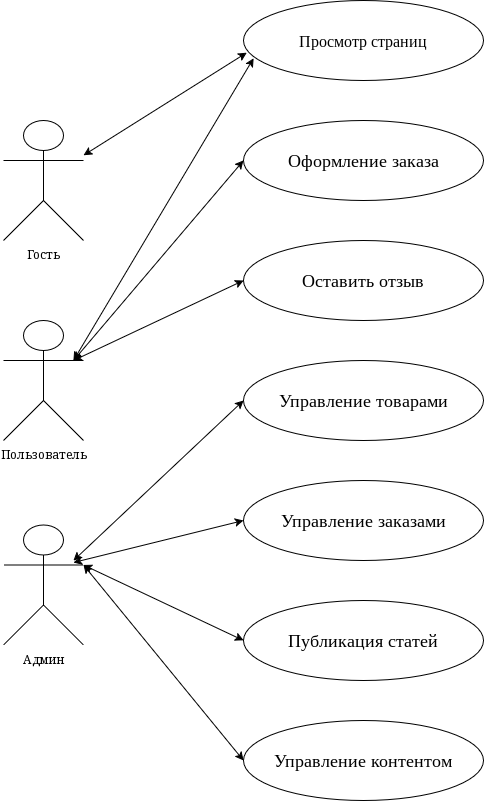

The diagram above was exported from draw.io. Its source (the exported page's mxGraphModel, read from the mxfile embedded in the PNG):
<mxGraphModel dx="1571" dy="879" grid="1" gridSize="10" guides="1" tooltips="1" connect="1" arrows="1" fold="1" page="1" pageScale="1" pageWidth="827" pageHeight="1169" math="0" shadow="0">
  <root>
    <mxCell id="0" />
    <mxCell id="1" parent="0" />
    <mxCell id="VHFQtlHH89oCXG7JaRs6-1" parent="1" style="shape=umlActor;verticalLabelPosition=bottom;verticalAlign=top;html=1;outlineConnect=0;" value="&lt;div&gt;Гость&lt;/div&gt;&lt;div&gt;&lt;br&gt;&lt;/div&gt;" vertex="1">
      <mxGeometry height="120" width="80" x="40" y="120" as="geometry" />
    </mxCell>
    <mxCell id="VHFQtlHH89oCXG7JaRs6-5" parent="1" style="shape=umlActor;verticalLabelPosition=bottom;verticalAlign=top;html=1;outlineConnect=0;" value="&lt;div&gt;Пользователь&lt;/div&gt;&lt;div&gt;&lt;br&gt;&lt;/div&gt;" vertex="1">
      <mxGeometry height="120" width="80" x="40" y="320" as="geometry" />
    </mxCell>
    <mxCell id="VHFQtlHH89oCXG7JaRs6-6" parent="1" style="shape=umlActor;verticalLabelPosition=bottom;verticalAlign=top;html=1;outlineConnect=0;" value="&lt;div&gt;Админ&lt;/div&gt;&lt;div&gt;&lt;br&gt;&lt;/div&gt;" vertex="1">
      <mxGeometry height="120" width="80" x="40" y="524.5" as="geometry" />
    </mxCell>
    <mxCell id="VHFQtlHH89oCXG7JaRs6-9" parent="1" style="ellipse;whiteSpace=wrap;html=1;" value="&lt;div&gt;&lt;font face=&quot;Times New Roman&quot; style=&quot;font-size: 18px;&quot;&gt;&lt;br&gt;&lt;/font&gt;&lt;/div&gt;&lt;div&gt;&lt;font face=&quot;Times New Roman&quot; size=&quot;3&quot;&gt;Просмотр страниц&lt;/font&gt;&lt;/div&gt;&lt;div&gt;&lt;font face=&quot;Times New Roman&quot; size=&quot;3&quot;&gt;&lt;br&gt;&lt;/font&gt;&lt;/div&gt;" vertex="1">
      <mxGeometry height="80" width="240" x="280" as="geometry" />
    </mxCell>
    <mxCell id="VHFQtlHH89oCXG7JaRs6-10" parent="1" style="ellipse;whiteSpace=wrap;html=1;" value="&lt;font face=&quot;Times New Roman&quot; style=&quot;font-size: 18px;&quot;&gt;&lt;span&gt;Оформление заказа&lt;/span&gt;&lt;/font&gt;" vertex="1">
      <mxGeometry height="80" width="240" x="280" y="120" as="geometry" />
    </mxCell>
    <mxCell id="VHFQtlHH89oCXG7JaRs6-12" parent="1" style="ellipse;whiteSpace=wrap;html=1;" value="&lt;span&gt;&lt;font style=&quot;font-size: 18px;&quot; face=&quot;Times New Roman&quot;&gt;Оставить отзыв&lt;/font&gt;&lt;/span&gt;" vertex="1">
      <mxGeometry height="80" width="240" x="280" y="240" as="geometry" />
    </mxCell>
    <mxCell id="VHFQtlHH89oCXG7JaRs6-14" parent="1" style="ellipse;whiteSpace=wrap;html=1;" value="&lt;font face=&quot;Times New Roman&quot; style=&quot;font-size: 18px;&quot;&gt;&lt;span&gt;Управление товарами&lt;/span&gt;&lt;/font&gt;" vertex="1">
      <mxGeometry height="80" width="240" x="280" y="360" as="geometry" />
    </mxCell>
    <mxCell id="VHFQtlHH89oCXG7JaRs6-15" parent="1" style="ellipse;whiteSpace=wrap;html=1;" value="&lt;font face=&quot;Times New Roman&quot; style=&quot;font-size: 18px;&quot;&gt;&lt;span&gt;Управление заказами&lt;/span&gt;&lt;/font&gt;" vertex="1">
      <mxGeometry height="80" width="240" x="280" y="480" as="geometry" />
    </mxCell>
    <mxCell id="VHFQtlHH89oCXG7JaRs6-16" parent="1" style="ellipse;whiteSpace=wrap;html=1;" value="&lt;font face=&quot;Times New Roman&quot; style=&quot;font-size: 18px;&quot;&gt;&lt;span&gt;Публикация статей&lt;/span&gt;&lt;/font&gt;" vertex="1">
      <mxGeometry height="80" width="240" x="280" y="600" as="geometry" />
    </mxCell>
    <mxCell id="VHFQtlHH89oCXG7JaRs6-17" parent="1" style="ellipse;whiteSpace=wrap;html=1;" value="&lt;font face=&quot;Times New Roman&quot; style=&quot;font-size: 18px;&quot;&gt;&lt;span&gt;Управление контентом&lt;/span&gt;&lt;/font&gt;" vertex="1">
      <mxGeometry height="80" width="240" x="280" y="720" as="geometry" />
    </mxCell>
    <mxCell id="VHFQtlHH89oCXG7JaRs6-19" edge="1" parent="1" source="VHFQtlHH89oCXG7JaRs6-1" style="endArrow=classic;startArrow=classic;html=1;rounded=0;entryX=0.014;entryY=0.651;entryDx=0;entryDy=0;entryPerimeter=0;" target="VHFQtlHH89oCXG7JaRs6-9" value="">
      <mxGeometry height="50" relative="1" width="50" as="geometry">
        <mxPoint x="150" y="140" as="sourcePoint" />
        <mxPoint x="200" y="90" as="targetPoint" />
      </mxGeometry>
    </mxCell>
    <mxCell id="VHFQtlHH89oCXG7JaRs6-20" edge="1" parent="1" style="endArrow=classic;startArrow=classic;html=1;rounded=0;entryX=0.042;entryY=0.721;entryDx=0;entryDy=0;entryPerimeter=0;" target="VHFQtlHH89oCXG7JaRs6-9" value="">
      <mxGeometry height="50" relative="1" width="50" as="geometry">
        <mxPoint x="110" y="360" as="sourcePoint" />
        <mxPoint x="273" y="257" as="targetPoint" />
      </mxGeometry>
    </mxCell>
    <mxCell id="VHFQtlHH89oCXG7JaRs6-21" edge="1" parent="1" style="endArrow=classic;startArrow=classic;html=1;rounded=0;entryX=0;entryY=0.5;entryDx=0;entryDy=0;" target="VHFQtlHH89oCXG7JaRs6-10" value="">
      <mxGeometry height="50" relative="1" width="50" as="geometry">
        <mxPoint x="110" y="360" as="sourcePoint" />
        <mxPoint x="290" y="58" as="targetPoint" />
      </mxGeometry>
    </mxCell>
    <mxCell id="VHFQtlHH89oCXG7JaRs6-22" edge="1" parent="1" style="endArrow=classic;startArrow=classic;html=1;rounded=0;entryX=0;entryY=0.5;entryDx=0;entryDy=0;" target="VHFQtlHH89oCXG7JaRs6-12" value="">
      <mxGeometry height="50" relative="1" width="50" as="geometry">
        <mxPoint x="110" y="360" as="sourcePoint" />
        <mxPoint x="290" y="58" as="targetPoint" />
      </mxGeometry>
    </mxCell>
    <mxCell id="VHFQtlHH89oCXG7JaRs6-23" edge="1" parent="1" style="endArrow=classic;startArrow=classic;html=1;rounded=0;entryX=0;entryY=0.5;entryDx=0;entryDy=0;" target="VHFQtlHH89oCXG7JaRs6-14" value="">
      <mxGeometry height="50" relative="1" width="50" as="geometry">
        <mxPoint x="110" y="560" as="sourcePoint" />
        <mxPoint x="290" y="258" as="targetPoint" />
      </mxGeometry>
    </mxCell>
    <mxCell id="VHFQtlHH89oCXG7JaRs6-24" edge="1" parent="1" style="endArrow=classic;startArrow=classic;html=1;rounded=0;entryX=0;entryY=0.5;entryDx=0;entryDy=0;" target="VHFQtlHH89oCXG7JaRs6-15" value="">
      <mxGeometry height="50" relative="1" width="50" as="geometry">
        <mxPoint x="110" y="562" as="sourcePoint" />
        <mxPoint x="290" y="260" as="targetPoint" />
      </mxGeometry>
    </mxCell>
    <mxCell id="VHFQtlHH89oCXG7JaRs6-25" edge="1" parent="1" source="VHFQtlHH89oCXG7JaRs6-6" style="endArrow=classic;startArrow=classic;html=1;rounded=0;entryX=0;entryY=0.5;entryDx=0;entryDy=0;exitX=1;exitY=0.3333333333333333;exitDx=0;exitDy=0;exitPerimeter=0;" target="VHFQtlHH89oCXG7JaRs6-16" value="">
      <mxGeometry height="50" relative="1" width="50" as="geometry">
        <mxPoint x="160" y="892" as="sourcePoint" />
        <mxPoint x="340" y="590" as="targetPoint" />
      </mxGeometry>
    </mxCell>
    <mxCell id="VHFQtlHH89oCXG7JaRs6-26" edge="1" parent="1" source="VHFQtlHH89oCXG7JaRs6-6" style="endArrow=classic;startArrow=classic;html=1;rounded=0;entryX=0;entryY=0.5;entryDx=0;entryDy=0;exitX=1;exitY=0.3333333333333333;exitDx=0;exitDy=0;exitPerimeter=0;" target="VHFQtlHH89oCXG7JaRs6-17" value="">
      <mxGeometry height="50" relative="1" width="50" as="geometry">
        <mxPoint x="120" y="1002" as="sourcePoint" />
        <mxPoint x="300" y="700" as="targetPoint" />
      </mxGeometry>
    </mxCell>
  </root>
</mxGraphModel>